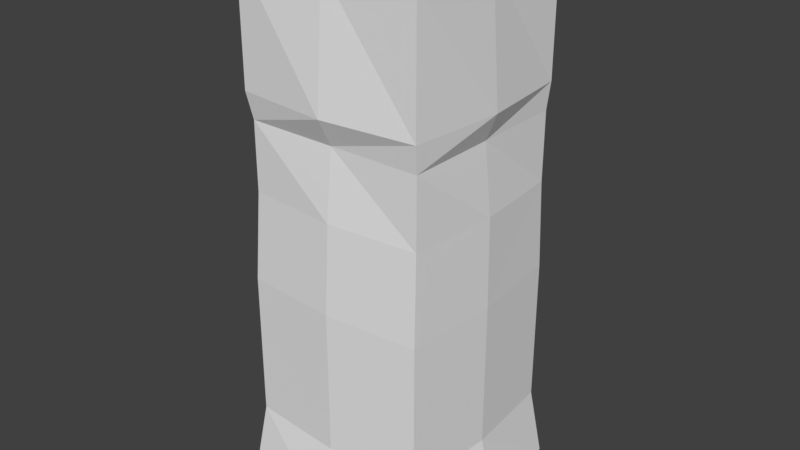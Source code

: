 # Source: earthspellpillar.blend  (saved by Blender 2.79.0; exported with 4.5.12 LTS)
import bpy
from mathutils import Matrix  # noqa: F401  (used for matrix-valued properties, if any)

bpy.ops.wm.read_factory_settings(use_empty=True)
scene = bpy.context.scene
scene.name = 'Scene'

# ---- collections
col_collection_1 = bpy.data.collections.new('Collection 1'); scene.collection.children.link(col_collection_1)

# ---- materials (node trees are filled in below, after node groups)
mat_material = bpy.data.materials.new('Material')
mat_material.alpha_threshold = 0.0
mat_material.use_transparent_shadow = False
mat_material.roughness = 0.5

# ---- material node trees

# ---- world
world_world = bpy.data.worlds.new('World'); scene.world = world_world
world_world.color = (0.05088, 0.05088, 0.05088)
world_world.use_sun_shadow = False
world_world.sun_shadow_jitter_overblur = 0.0
world_world.cycles.sampling_method = 'MANUAL'

# ---- meshes
me_cube_001 = bpy.data.meshes.new('Cube.001')
me_cube_001.from_pydata([(-1.097, -1.097, 0.0), (0.0, -1.238, 0.0), (-1.097, 1.097, 0.0), (1.238, 1.325e-08, 0.0), (1.097, -1.097, 0.0), (0.0, 1.238, 0.0), (1.097, 1.097, 0.0), (-1.238, 1.325e-08, 0.0), (-0.914, -0.914, 5.71), (-1.0, -1.0, 5.59), (-0.914, 0.914, 5.71), (-1.0, 1.0, 5.59), (0.914, -0.914, 5.71), (1.0, -1.0, 5.59), (0.914, 0.914, 5.71), (1.0, 1.0, 5.59), (-1.0, 1.325e-08, 5.59), (0.0, 1.0, 5.59), (1.0, 1.325e-08, 5.59), (0.0, -1.0, 5.59), (1.0, -1.0, 2.327), (-1.0, -1.0, 2.327), (-1.0, 1.0, 2.327), (1.0, 1.0, 2.327), (0.0, -1.078, 2.327), (0.0, 1.078, 2.327), (0.0, 1.325e-08, 0.0), (-1.078, 1.325e-08, 2.327), (1.078, 1.325e-08, 2.327), (1.0, -1.0, 4.293), (-1.0, -1.0, 0.7705), (-1.0, 1.0, 0.7705), (1.0, 1.0, 0.7705), (1.0, -1.0, 0.7705), (-1.0, -1.0, 4.293), (-1.0, 1.0, 4.293), (1.0, 1.0, 4.293), (0.0, -1.078, 0.7705), (0.0, -1.097, 4.293), (0.0, 1.078, 0.7705), (0.0, 1.097, 4.293), (-1.078, 1.325e-08, 0.7705), (-1.097, 1.325e-08, 4.293), (1.078, 1.325e-08, 0.7705), (1.097, 1.325e-08, 4.293), (-0.9466, -0.9636, 4.012), (-0.9466, -0.9636, 3.278), (-0.9466, 0.9663, 4.012), (-0.9466, 0.9663, 3.278), (0.9834, 0.9663, 4.012), (0.9834, 0.9663, 3.278), (0.0184, -1.041, 3.278), (0.9834, -0.9636, 3.278), (0.0184, -0.9636, 4.012), (0.0184, 1.044, 3.278), (0.0184, 0.9663, 4.012), (-1.024, 0.001353, 3.278), (-0.9466, 0.001353, 4.012), (1.061, 0.001353, 3.278), (0.9834, 0.001353, 4.012), (0.9834, -0.9636, 4.012)], [], [(14, 10, 8, 12), (44, 18, 13, 29), (37, 24, 21, 30), (42, 16, 11, 35), (26, 3, 4, 1), (40, 17, 15, 36), (8, 10, 11, 16, 9), (10, 14, 15, 17, 11), (14, 12, 13, 18, 15), (12, 8, 9, 19, 13), (38, 19, 9, 34), (33, 20, 24, 37), (29, 13, 19, 38), (39, 25, 23, 32), (31, 22, 25, 39), (35, 11, 17, 40), (7, 26, 1, 0), (2, 5, 26, 7), (5, 6, 3, 26), (41, 27, 22, 31), (30, 21, 27, 41), (34, 9, 16, 42), (43, 28, 20, 33), (32, 23, 28, 43), (36, 15, 18, 44), (23, 25, 54, 50), (6, 32, 43, 3), (3, 43, 33, 4), (40, 36, 49, 55), (0, 30, 41, 7), (7, 41, 31, 2), (38, 34, 45, 53), (2, 31, 39, 5), (5, 39, 32, 6), (28, 23, 50, 58), (4, 33, 37, 1), (34, 42, 57, 45), (20, 28, 58, 52), (24, 20, 52, 51), (1, 37, 30, 0), (29, 38, 53, 60), (50, 49, 59, 58), (46, 45, 57, 56), (48, 47, 55, 54), (52, 60, 53, 51), (51, 53, 45, 46), (54, 55, 49, 50), (56, 57, 47, 48), (58, 59, 60, 52), (42, 35, 47, 57), (22, 27, 56, 48), (25, 22, 48, 54), (35, 40, 55, 47), (27, 21, 46, 56), (36, 44, 59, 49), (44, 29, 60, 59), (21, 24, 51, 46)])
_uv = me_cube_001.uv_layers.new(name='UVMap')
_uv.uv.foreach_set('vector', [0.3744, 0.6371, 0.3753, 0.3999, 0.6085, 0.3999, 0.6058, 0.6371, 0.7685, 0.8296, 0.7685, 0.8975, 0.6502, 0.8973, 0.6502, 0.8296, 0.7307, 0.1424, 0.7307, 0.2283, 0.6085, 0.2283, 0.6085, 0.1424, 0.4945, 0.3335, 0.4945, 0.3755, 0.3753, 0.3755, 0.3753, 0.3335, 0.2349, 0.7806, 0.3495, 0.782, 0.3352, 0.8834, 0.2335, 0.8951, 0.2364, 0.3335, 0.2364, 0.3755, 0.09656, 0.3755, 0.09656, 0.3335, 0.6085, 0.3999, 0.3753, 0.3999, 0.3753, 0.3755, 0.4945, 0.3755, 0.6085, 0.3755, 0.3753, 0.3999, 0.09656, 0.3999, 0.09656, 0.3755, 0.2364, 0.3755, 0.3753, 0.3755, 0.887, 0.9112, 0.6502, 0.9112, 0.6502, 0.8973, 0.7685, 0.8975, 0.887, 0.8973, 0.8789, 0.3999, 0.6085, 0.3999, 0.6085, 0.3755, 0.7307, 0.3755, 0.8789, 0.3755, 0.7307, 0.3335, 0.7307, 0.3755, 0.6085, 0.3755, 0.6085, 0.3335, 0.8789, 0.1424, 0.8789, 0.2283, 0.7307, 0.2283, 0.7307, 0.1424, 0.8789, 0.3335, 0.8789, 0.3755, 0.7307, 0.3755, 0.7307, 0.3335, 0.2364, 0.1424, 0.2364, 0.2283, 0.09656, 0.2283, 0.09656, 0.1424, 0.3753, 0.1424, 0.3753, 0.2283, 0.2364, 0.2283, 0.2364, 0.1424, 0.3753, 0.3335, 0.3753, 0.3755, 0.2364, 0.3755, 0.2364, 0.3335, 0.1204, 0.7791, 0.2349, 0.7806, 0.2335, 0.8951, 0.1321, 0.8808, 0.1347, 0.6778, 0.2364, 0.666, 0.2349, 0.7806, 0.1204, 0.7791, 0.2364, 0.666, 0.3378, 0.6804, 0.3495, 0.782, 0.2349, 0.7806, 0.4945, 0.1424, 0.4945, 0.2283, 0.3753, 0.2283, 0.3753, 0.1424, 0.6085, 0.1424, 0.6085, 0.2283, 0.4945, 0.2283, 0.4945, 0.1424, 0.6085, 0.3335, 0.6085, 0.3755, 0.4945, 0.3755, 0.4945, 0.3335, 0.7685, 0.6468, 0.7685, 0.7232, 0.6502, 0.7232, 0.6502, 0.6468, 0.887, 0.6468, 0.887, 0.7232, 0.7685, 0.7232, 0.7685, 0.6468, 0.887, 0.8296, 0.887, 0.8973, 0.7685, 0.8975, 0.7685, 0.8296, 0.09656, 0.2283, 0.2364, 0.2283, 0.2364, 0.2778, 0.09656, 0.2778, 0.887, 0.6052, 0.887, 0.6468, 0.7685, 0.6468, 0.7685, 0.6052, 0.7685, 0.6052, 0.7685, 0.6468, 0.6502, 0.6468, 0.6502, 0.6052, 0.2364, 0.3335, 0.09656, 0.3335, 0.09656, 0.3146, 0.2364, 0.3146, 0.6085, 0.09406, 0.6085, 0.1424, 0.4945, 0.1424, 0.4945, 0.09406, 0.4945, 0.09406, 0.4945, 0.1424, 0.3753, 0.1424, 0.3753, 0.09406, 0.7307, 0.3335, 0.6085, 0.3335, 0.6085, 0.3146, 0.7307, 0.3146, 0.3753, 0.09406, 0.3753, 0.1424, 0.2364, 0.1424, 0.2364, 0.09406, 0.2364, 0.09406, 0.2364, 0.1424, 0.09656, 0.1424, 0.09656, 0.09406, 0.7685, 0.7232, 0.887, 0.7232, 0.887, 0.7736, 0.7685, 0.7736, 0.8789, 0.09406, 0.8789, 0.1424, 0.7307, 0.1424, 0.7307, 0.09406, 0.6085, 0.3335, 0.4945, 0.3335, 0.4945, 0.3146, 0.6085, 0.3146, 0.6502, 0.7232, 0.7685, 0.7232, 0.7685, 0.7736, 0.6502, 0.7736, 0.7307, 0.2283, 0.8789, 0.2283, 0.8789, 0.2778, 0.7307, 0.2778, 0.7307, 0.09406, 0.7307, 0.1424, 0.6085, 0.1424, 0.6085, 0.09406, 0.8789, 0.3335, 0.7307, 0.3335, 0.7307, 0.3146, 0.8789, 0.3146, 0.887, 0.7736, 0.887, 0.8125, 0.7685, 0.8125, 0.7685, 0.7736, 0.6085, 0.2778, 0.6085, 0.3146, 0.4945, 0.3146, 0.4945, 0.2778, 0.3753, 0.2778, 0.3753, 0.3146, 0.2364, 0.3146, 0.2364, 0.2778, 0.8789, 0.2778, 0.8789, 0.3146, 0.7307, 0.3146, 0.7307, 0.2778, 0.7307, 0.2778, 0.7307, 0.3146, 0.6085, 0.3146, 0.6085, 0.2778, 0.2364, 0.2778, 0.2364, 0.3146, 0.09656, 0.3146, 0.09656, 0.2778, 0.4945, 0.2778, 0.4945, 0.3146, 0.3753, 0.3146, 0.3753, 0.2778, 0.7685, 0.7736, 0.7685, 0.8125, 0.6502, 0.8125, 0.6502, 0.7736, 0.4945, 0.3335, 0.3753, 0.3335, 0.3753, 0.3146, 0.4945, 0.3146, 0.3753, 0.2283, 0.4945, 0.2283, 0.4945, 0.2778, 0.3753, 0.2778, 0.2364, 0.2283, 0.3753, 0.2283, 0.3753, 0.2778, 0.2364, 0.2778, 0.3753, 0.3335, 0.2364, 0.3335, 0.2364, 0.3146, 0.3753, 0.3146, 0.4945, 0.2283, 0.6085, 0.2283, 0.6085, 0.2778, 0.4945, 0.2778, 0.887, 0.8296, 0.7685, 0.8296, 0.7685, 0.8125, 0.887, 0.8125, 0.7685, 0.8296, 0.6502, 0.8296, 0.6502, 0.8125, 0.7685, 0.8125, 0.6085, 0.2283, 0.7307, 0.2283, 0.7307, 0.2778, 0.6085, 0.2778])
me_cube_001.materials.append(mat_material)
me_cube_001.use_remesh_preserve_volume = False
me_cube_001.use_remesh_preserve_attributes = False
me_cube_001.use_mirror_vertex_groups = False
me_cube_001.update()

# ---- objects
ob_earth_pillar = bpy.data.objects.new('earth pillar', me_cube_001)

# ---- transforms, parenting, visibility, modifiers, constraints
ob_earth_pillar.location = (0.0, -1.325e-08, -2.887)
ob_earth_pillar.lineart.crease_threshold = 0.0

# ---- collection membership
col_collection_1.objects.link(ob_earth_pillar)

# ---- scene / render settings (as saved in the file)
scene.frame_start = 1; scene.frame_end = 250; scene.frame_set(1)
scene.render.engine = 'BLENDER_EEVEE_NEXT'
scene.render.resolution_percentage = 50
scene.render.dither_intensity = 0.0
scene.cycles.use_denoising = False
scene.cycles.samples = 128
scene.cycles.sampling_pattern = 'TABULATED_SOBOL'
scene.cycles.light_sampling_threshold = 0.0
scene.cycles.use_adaptive_sampling = False
scene.cycles.use_light_tree = False
scene.cycles.blur_glossy = 0.0
scene.cycles.sample_clamp_indirect = 0.0
scene.view_settings.view_transform = 'Standard'
bpy.context.view_layer.update()

# ---- added for rendering (the .blend has no active camera and no usable light): camera, sun
cam_auto = bpy.data.cameras.new('AutoCamera')
cam_auto.lens = 50.0
cam_auto.sensor_width = 36.0
cam_auto.clip_end = 1000.0
ob_auto_camera = bpy.data.objects.new('AutoCamera', cam_auto)
scene.collection.objects.link(ob_auto_camera)
ob_auto_camera.location = (6.19677, -7.43612, 4.92539)
ob_auto_camera.rotation_euler = (1.09748, -7.21219e-08, 0.694738)
scene.camera = ob_auto_camera
light_auto_sun = bpy.data.lights.new('AutoSun', 'SUN')
light_auto_sun.energy = 3.0
light_auto_sun.angle = 0.0523599
ob_auto_sun = bpy.data.objects.new('AutoSun', light_auto_sun)
scene.collection.objects.link(ob_auto_sun)
ob_auto_sun.rotation_euler = (0.872665, 0.174533, 0.523599)
bpy.context.view_layer.update()
